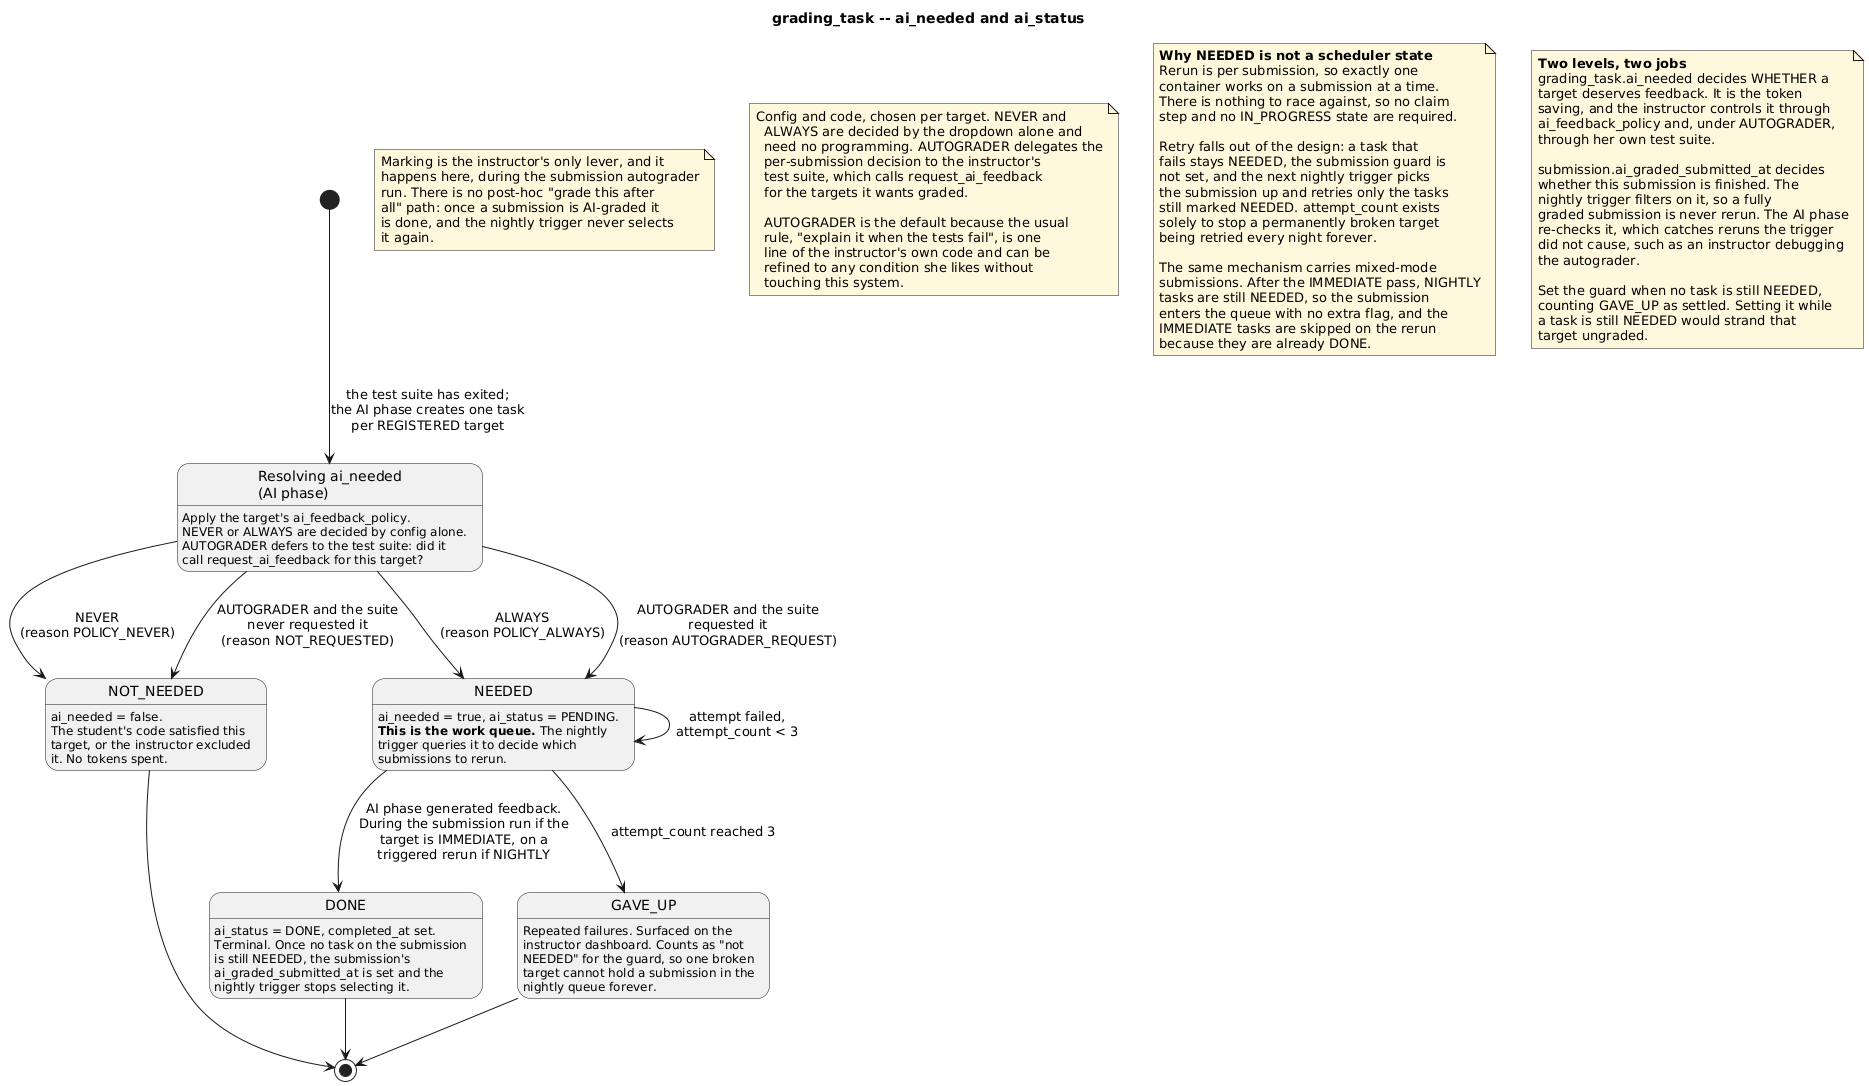

The diagram above was rendered by PlantUML. Its source (embedded in the PNG):
@startuml 06-grading-task-state
' =====================================================================
' grading_task lifecycle
' Traces to: FR-18, FR-29, FR-30, FR-42, NFR-6
'
' One row per (submission, grading target). Two fields:
'   ai_needed  -- does this target need AI feedback at all
'   ai_status  -- has that feedback been produced
'
' ai_needed is the important one. It is set by the submission
' autograder after functional testing, under instructor control, and it
' is what stops the system spending tokens explaining correct code.
' =====================================================================

title grading_task -- ai_needed and ai_status

skinparam shadowing false
skinparam defaultFontName Helvetica

state "Resolving ai_needed\n(AI phase)" as Marking

[*] --> Marking : the test suite has exited;\nthe AI phase creates one task\nper REGISTERED target

Marking : Apply the target's ai_feedback_policy.
Marking : NEVER or ALWAYS are decided by config alone.
Marking : AUTOGRADER defers to the test suite: did it
Marking : call request_ai_feedback for this target?

Marking --> NOT_NEEDED : NEVER\n(reason POLICY_NEVER)
Marking --> NOT_NEEDED : AUTOGRADER and the suite\nnever requested it\n(reason NOT_REQUESTED)
Marking --> NEEDED : ALWAYS\n(reason POLICY_ALWAYS)
Marking --> NEEDED : AUTOGRADER and the suite\nrequested it\n(reason AUTOGRADER_REQUEST)

note as N_NN #FFF8DC
  Marking is the instructor's only lever, and it
  happens here, during the submission autograder
  run. There is no post-hoc "grade this after
  all" path: once a submission is AI-graded it
  is done, and the nightly trigger never selects
  it again.
end note

NOT_NEEDED : ai_needed = false.
NOT_NEEDED : The student's code satisfied this
NOT_NEEDED : target, or the instructor excluded
NOT_NEEDED : it. No tokens spent.

NEEDED : ai_needed = true, ai_status = PENDING.
NEEDED : **This is the work queue.** The nightly
NEEDED : trigger queries it to decide which
NEEDED : submissions to rerun.

NEEDED --> DONE : AI phase generated feedback.\nDuring the submission run if the\ntarget is IMMEDIATE, on a\ntriggered rerun if NIGHTLY
NEEDED --> NEEDED : attempt failed,\nattempt_count < 3
NEEDED --> GAVE_UP : attempt_count reached 3

DONE : ai_status = DONE, completed_at set.
DONE : Terminal. Once no task on the submission
DONE : is still NEEDED, the submission's
DONE : ai_graded_submitted_at is set and the
DONE : nightly trigger stops selecting it.

GAVE_UP : Repeated failures. Surfaced on the
GAVE_UP : instructor dashboard. Counts as "not
GAVE_UP : NEEDED" for the guard, so one broken
GAVE_UP : target cannot hold a submission in the
GAVE_UP : nightly queue forever.

DONE --> [*]
NOT_NEEDED --> [*]
GAVE_UP --> [*]

note as N_MARK #FFF8DC
Config and code, chosen per target. NEVER and
  ALWAYS are decided by the dropdown alone and
  need no programming. AUTOGRADER delegates the
  per-submission decision to the instructor's
  test suite, which calls request_ai_feedback
  for the targets it wants graded.

  AUTOGRADER is the default because the usual
  rule, "explain it when the tests fail", is one
  line of the instructor's own code and can be
  refined to any condition she likes without
  touching this system.
end note

note as N1 #FFF8DC
  **Why NEEDED is not a scheduler state**
  Rerun is per submission, so exactly one
  container works on a submission at a time.
  There is nothing to race against, so no claim
  step and no IN_PROGRESS state are required.

  Retry falls out of the design: a task that
  fails stays NEEDED, the submission guard is
  not set, and the next nightly trigger picks
  the submission up and retries only the tasks
  still marked NEEDED. attempt_count exists
  solely to stop a permanently broken target
  being retried every night forever.

  The same mechanism carries mixed-mode
  submissions. After the IMMEDIATE pass, NIGHTLY
  tasks are still NEEDED, so the submission
  enters the queue with no extra flag, and the
  IMMEDIATE tasks are skipped on the rerun
  because they are already DONE.
end note

note as N2 #FFF8DC
  **Two levels, two jobs**
  grading_task.ai_needed decides WHETHER a
  target deserves feedback. It is the token
  saving, and the instructor controls it through
  ai_feedback_policy and, under AUTOGRADER,
  through her own test suite.

  submission.ai_graded_submitted_at decides
  whether this submission is finished. The
  nightly trigger filters on it, so a fully
  graded submission is never rerun. The AI phase
  re-checks it, which catches reruns the trigger
  did not cause, such as an instructor debugging
  the autograder.

  Set the guard when no task is still NEEDED,
  counting GAVE_UP as settled. Setting it while
  a task is still NEEDED would strand that
  target ungraded.
end note

@enduml